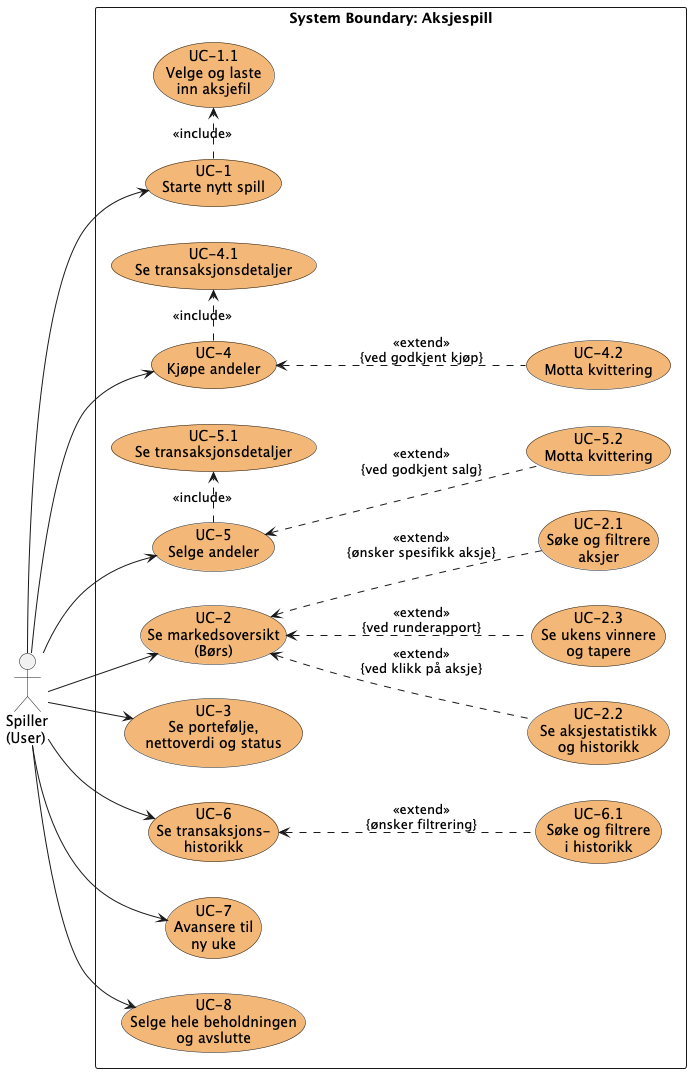

The diagram above was rendered by PlantUML. Its source (embedded in the PNG):
@startuml
skinparam actorStyle stickman
skinparam packageStyle rectangle

skinparam usecase {
    BackgroundColor #f3b877
}

left to right direction

actor "Spiller\n(User)" as player

rectangle "System Boundary: Aksjespill" {

    usecase "UC-1\nStarte nytt spill" as UC1
    usecase "UC-1.1\nVelge og laste\ninn aksjefil" as UC1.1

    usecase "UC-2\nSe markedsoversikt\n(Børs)" as UC2
    usecase "UC-2.1\nSøke og filtrere\naksjer" as UC2.1
    usecase "UC-2.2\nSe aksjestatistikk\nog historikk" as UC2.2
    usecase "UC-2.3\nSe ukens vinnere\nog tapere" as UC2.3

    usecase "UC-3\nSe portefølje,\nnettoverdi og status" as UC3

    usecase "UC-4\nKjøpe andeler" as UC4
    usecase "UC-4.1\nSe transaksjonsdetaljer" as UC4.1
    usecase "UC-4.2\nMotta kvittering" as UC4.2

    usecase "UC-5\nSelge andeler" as UC5
    usecase "UC-5.1\nSe transaksjonsdetaljer" as UC5.1
    usecase "UC-5.2\nMotta kvittering" as UC5.2

    usecase "UC-6\nSe transaksjons-\nhistorikk" as UC6
    usecase "UC-6.1\nSøke og filtrere\ni historikk" as UC6.1

    usecase "UC-7\nAvansere til\nny uke" as UC7
    usecase "UC-8\nSelge hele beholdningen\nog avslutte" as UC8

    player --> UC1
    UC1 .> UC1.1 : <<include>>

    player --> UC2
    UC2 <.. UC2.1 : <<extend>>\n{ønsker spesifikk aksje}
    UC2 <.. UC2.2 : <<extend>>\n{ved klikk på aksje}
    UC2 <.. UC2.3 : <<extend>>\n{ved runderapport}

    player --> UC3

    player --> UC4
    UC4 .> UC4.1 : <<include>>
    UC4 <.. UC4.2 : <<extend>>\n{ved godkjent kjøp}

    player --> UC5
    UC5 .> UC5.1 : <<include>>
    UC5 <.. UC5.2 : <<extend>>\n{ved godkjent salg}

    player --> UC6
    UC6 <.. UC6.1 : <<extend>>\n{ønsker filtrering}

    player --> UC7
    player --> UC8
}
@enduml